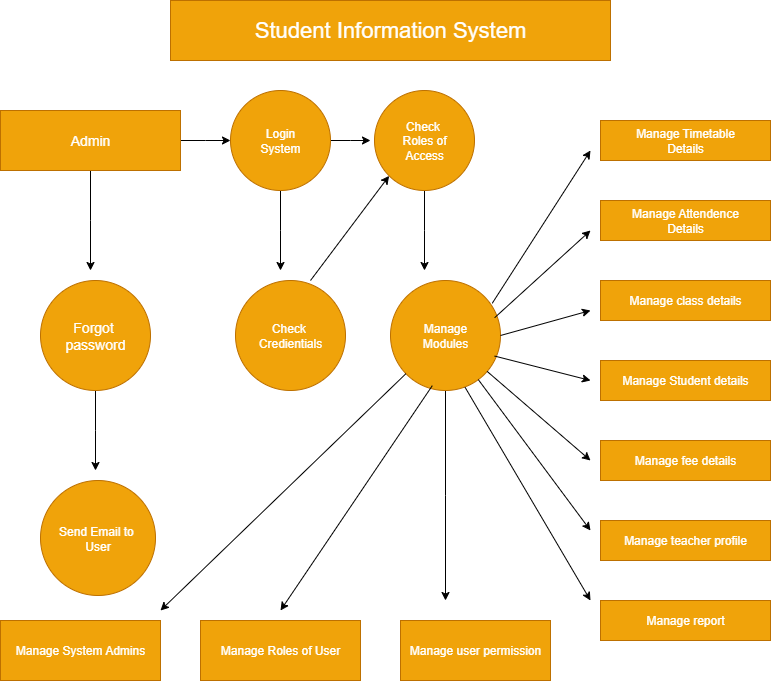

The diagram above was exported from draw.io. Its source (the exported page's mxGraphModel, read from the mxfile embedded in the PNG):
<mxGraphModel dx="1042" dy="561" grid="1" gridSize="10" guides="1" tooltips="1" connect="1" arrows="1" fold="1" page="1" pageScale="1" pageWidth="827" pageHeight="1169" math="0" shadow="0">
  <root>
    <mxCell id="XuTJmWdPcnS0E2_wKAt8-0" />
    <mxCell id="XuTJmWdPcnS0E2_wKAt8-1" parent="XuTJmWdPcnS0E2_wKAt8-0" />
    <mxCell id="XuTJmWdPcnS0E2_wKAt8-2" value="&lt;font style=&quot;font-size: 22px;&quot;&gt;Student Information System&lt;/font&gt;" style="rounded=0;whiteSpace=wrap;html=1;fillColor=#f0a30a;fontColor=#FFFFFF;strokeColor=#BD7000;" vertex="1" parent="XuTJmWdPcnS0E2_wKAt8-1">
      <mxGeometry x="210" y="40" width="440" height="60" as="geometry" />
    </mxCell>
    <mxCell id="XuTJmWdPcnS0E2_wKAt8-3" style="edgeStyle=orthogonalEdgeStyle;rounded=0;orthogonalLoop=1;jettySize=auto;html=1;exitX=0.5;exitY=1;exitDx=0;exitDy=0;" edge="1" parent="XuTJmWdPcnS0E2_wKAt8-1" source="XuTJmWdPcnS0E2_wKAt8-5">
      <mxGeometry relative="1" as="geometry">
        <mxPoint x="130" y="310" as="targetPoint" />
      </mxGeometry>
    </mxCell>
    <mxCell id="XuTJmWdPcnS0E2_wKAt8-4" style="edgeStyle=orthogonalEdgeStyle;rounded=0;orthogonalLoop=1;jettySize=auto;html=1;" edge="1" parent="XuTJmWdPcnS0E2_wKAt8-1" source="XuTJmWdPcnS0E2_wKAt8-5">
      <mxGeometry relative="1" as="geometry">
        <mxPoint x="270" y="180" as="targetPoint" />
      </mxGeometry>
    </mxCell>
    <mxCell id="XuTJmWdPcnS0E2_wKAt8-5" value="&lt;font style=&quot;font-size: 14px;&quot;&gt;Admin&lt;/font&gt;" style="rounded=0;whiteSpace=wrap;html=1;fillColor=#f0a30a;fontColor=#FFFFFF;strokeColor=#BD7000;" vertex="1" parent="XuTJmWdPcnS0E2_wKAt8-1">
      <mxGeometry x="40" y="150" width="180" height="60" as="geometry" />
    </mxCell>
    <mxCell id="XuTJmWdPcnS0E2_wKAt8-6" style="edgeStyle=orthogonalEdgeStyle;rounded=0;orthogonalLoop=1;jettySize=auto;html=1;exitX=0.5;exitY=1;exitDx=0;exitDy=0;" edge="1" parent="XuTJmWdPcnS0E2_wKAt8-1" source="XuTJmWdPcnS0E2_wKAt8-7">
      <mxGeometry relative="1" as="geometry">
        <mxPoint x="135" y="510" as="targetPoint" />
      </mxGeometry>
    </mxCell>
    <mxCell id="XuTJmWdPcnS0E2_wKAt8-7" value="&lt;font style=&quot;font-size: 14px;&quot;&gt;Forgot&amp;nbsp;&lt;/font&gt;&lt;div&gt;&lt;font style=&quot;font-size: 14px;&quot;&gt;password&lt;/font&gt;&lt;/div&gt;" style="ellipse;whiteSpace=wrap;html=1;aspect=fixed;fillColor=#f0a30a;fontColor=#FFFFFF;strokeColor=#BD7000;" vertex="1" parent="XuTJmWdPcnS0E2_wKAt8-1">
      <mxGeometry x="80" y="320" width="110" height="110" as="geometry" />
    </mxCell>
    <mxCell id="XuTJmWdPcnS0E2_wKAt8-8" value="Check&amp;nbsp;&lt;div&gt;Credientials&lt;/div&gt;" style="ellipse;whiteSpace=wrap;html=1;aspect=fixed;fillColor=#f0a30a;fontColor=#FFFFFF;strokeColor=#BD7000;" vertex="1" parent="XuTJmWdPcnS0E2_wKAt8-1">
      <mxGeometry x="275" y="320" width="110" height="110" as="geometry" />
    </mxCell>
    <mxCell id="XuTJmWdPcnS0E2_wKAt8-9" style="edgeStyle=orthogonalEdgeStyle;rounded=0;orthogonalLoop=1;jettySize=auto;html=1;exitX=1;exitY=0.5;exitDx=0;exitDy=0;" edge="1" parent="XuTJmWdPcnS0E2_wKAt8-1" source="XuTJmWdPcnS0E2_wKAt8-11">
      <mxGeometry relative="1" as="geometry">
        <mxPoint x="410" y="180" as="targetPoint" />
      </mxGeometry>
    </mxCell>
    <mxCell id="XuTJmWdPcnS0E2_wKAt8-10" style="edgeStyle=orthogonalEdgeStyle;rounded=0;orthogonalLoop=1;jettySize=auto;html=1;exitX=0.5;exitY=1;exitDx=0;exitDy=0;" edge="1" parent="XuTJmWdPcnS0E2_wKAt8-1" source="XuTJmWdPcnS0E2_wKAt8-11">
      <mxGeometry relative="1" as="geometry">
        <mxPoint x="320" y="310" as="targetPoint" />
      </mxGeometry>
    </mxCell>
    <mxCell id="XuTJmWdPcnS0E2_wKAt8-11" value="Login&lt;div&gt;System&lt;/div&gt;" style="ellipse;whiteSpace=wrap;html=1;aspect=fixed;fillColor=#f0a30a;fontColor=#FFFFFF;strokeColor=#BD7000;" vertex="1" parent="XuTJmWdPcnS0E2_wKAt8-1">
      <mxGeometry x="270" y="130" width="100" height="100" as="geometry" />
    </mxCell>
    <mxCell id="XuTJmWdPcnS0E2_wKAt8-12" style="edgeStyle=orthogonalEdgeStyle;rounded=0;orthogonalLoop=1;jettySize=auto;html=1;exitX=0.5;exitY=1;exitDx=0;exitDy=0;" edge="1" parent="XuTJmWdPcnS0E2_wKAt8-1" source="XuTJmWdPcnS0E2_wKAt8-13">
      <mxGeometry relative="1" as="geometry">
        <mxPoint x="464" y="310" as="targetPoint" />
      </mxGeometry>
    </mxCell>
    <mxCell id="XuTJmWdPcnS0E2_wKAt8-13" value="Check&amp;nbsp;&lt;div&gt;Roles of&lt;/div&gt;&lt;div&gt;Access&lt;/div&gt;" style="ellipse;whiteSpace=wrap;html=1;aspect=fixed;fillColor=#f0a30a;fontColor=#FFFFFF;strokeColor=#BD7000;" vertex="1" parent="XuTJmWdPcnS0E2_wKAt8-1">
      <mxGeometry x="414" y="130" width="100" height="100" as="geometry" />
    </mxCell>
    <mxCell id="XuTJmWdPcnS0E2_wKAt8-14" style="edgeStyle=orthogonalEdgeStyle;rounded=0;orthogonalLoop=1;jettySize=auto;html=1;exitX=0.5;exitY=1;exitDx=0;exitDy=0;" edge="1" parent="XuTJmWdPcnS0E2_wKAt8-1" source="XuTJmWdPcnS0E2_wKAt8-15">
      <mxGeometry relative="1" as="geometry">
        <mxPoint x="485" y="640" as="targetPoint" />
      </mxGeometry>
    </mxCell>
    <mxCell id="XuTJmWdPcnS0E2_wKAt8-15" value="Manage&lt;div&gt;Modules&lt;/div&gt;" style="ellipse;whiteSpace=wrap;html=1;aspect=fixed;fillColor=#f0a30a;fontColor=#FFFFFF;strokeColor=#BD7000;" vertex="1" parent="XuTJmWdPcnS0E2_wKAt8-1">
      <mxGeometry x="430" y="320" width="110" height="110" as="geometry" />
    </mxCell>
    <mxCell id="XuTJmWdPcnS0E2_wKAt8-16" value="Manage Timetable&lt;div&gt;Details&lt;/div&gt;" style="rounded=0;whiteSpace=wrap;html=1;fillColor=#f0a30a;fontColor=#FFFFFF;strokeColor=#BD7000;" vertex="1" parent="XuTJmWdPcnS0E2_wKAt8-1">
      <mxGeometry x="640" y="160" width="170" height="40" as="geometry" />
    </mxCell>
    <mxCell id="XuTJmWdPcnS0E2_wKAt8-17" value="Manage Attendence&lt;div&gt;Details&lt;/div&gt;" style="rounded=0;whiteSpace=wrap;html=1;fillColor=#f0a30a;strokeColor=#BD7000;fontColor=#FFFFFF;" vertex="1" parent="XuTJmWdPcnS0E2_wKAt8-1">
      <mxGeometry x="640" y="240" width="170" height="40" as="geometry" />
    </mxCell>
    <mxCell id="XuTJmWdPcnS0E2_wKAt8-18" value="Manage class details" style="rounded=0;whiteSpace=wrap;html=1;fillColor=#f0a30a;fontColor=#FFFFFF;strokeColor=#BD7000;" vertex="1" parent="XuTJmWdPcnS0E2_wKAt8-1">
      <mxGeometry x="640" y="320" width="170" height="40" as="geometry" />
    </mxCell>
    <mxCell id="XuTJmWdPcnS0E2_wKAt8-19" value="Manage Student details" style="rounded=0;whiteSpace=wrap;html=1;fillColor=#f0a30a;fontColor=#FFFFFF;strokeColor=#BD7000;" vertex="1" parent="XuTJmWdPcnS0E2_wKAt8-1">
      <mxGeometry x="640" y="400" width="170" height="40" as="geometry" />
    </mxCell>
    <mxCell id="XuTJmWdPcnS0E2_wKAt8-20" value="Manage fee details" style="rounded=0;whiteSpace=wrap;html=1;fillColor=#f0a30a;fontColor=#FFFFFF;strokeColor=#BD7000;" vertex="1" parent="XuTJmWdPcnS0E2_wKAt8-1">
      <mxGeometry x="640" y="480" width="170" height="40" as="geometry" />
    </mxCell>
    <mxCell id="XuTJmWdPcnS0E2_wKAt8-21" value="Manage teacher profile" style="rounded=0;whiteSpace=wrap;html=1;fillColor=#f0a30a;fontColor=#FFFFFF;strokeColor=#BD7000;" vertex="1" parent="XuTJmWdPcnS0E2_wKAt8-1">
      <mxGeometry x="640" y="560" width="170" height="40" as="geometry" />
    </mxCell>
    <mxCell id="XuTJmWdPcnS0E2_wKAt8-22" value="Manage report" style="rounded=0;whiteSpace=wrap;html=1;fillColor=#f0a30a;fontColor=#FFFFFF;strokeColor=#BD7000;" vertex="1" parent="XuTJmWdPcnS0E2_wKAt8-1">
      <mxGeometry x="640" y="640" width="170" height="40" as="geometry" />
    </mxCell>
    <mxCell id="XuTJmWdPcnS0E2_wKAt8-23" value="Manage System Admins" style="rounded=0;whiteSpace=wrap;html=1;fillColor=#f0a30a;fontColor=#FFFFFF;strokeColor=#BD7000;" vertex="1" parent="XuTJmWdPcnS0E2_wKAt8-1">
      <mxGeometry x="40" y="660" width="160" height="60" as="geometry" />
    </mxCell>
    <mxCell id="XuTJmWdPcnS0E2_wKAt8-24" value="Manage Roles of User" style="rounded=0;whiteSpace=wrap;html=1;fillColor=#f0a30a;fontColor=#FFFFFF;strokeColor=#BD7000;" vertex="1" parent="XuTJmWdPcnS0E2_wKAt8-1">
      <mxGeometry x="240" y="660" width="160" height="60" as="geometry" />
    </mxCell>
    <mxCell id="XuTJmWdPcnS0E2_wKAt8-25" value="Manage user permission" style="rounded=0;whiteSpace=wrap;html=1;fillColor=#f0a30a;fontColor=#FFFFFF;strokeColor=#BD7000;" vertex="1" parent="XuTJmWdPcnS0E2_wKAt8-1">
      <mxGeometry x="440" y="660" width="150" height="60" as="geometry" />
    </mxCell>
    <mxCell id="XuTJmWdPcnS0E2_wKAt8-26" value="Send Email to&amp;nbsp;&lt;div&gt;User&lt;/div&gt;" style="ellipse;whiteSpace=wrap;html=1;aspect=fixed;fillColor=#f0a30a;fontColor=#FFFFFF;strokeColor=#BD7000;" vertex="1" parent="XuTJmWdPcnS0E2_wKAt8-1">
      <mxGeometry x="80" y="520" width="115" height="115" as="geometry" />
    </mxCell>
    <mxCell id="XuTJmWdPcnS0E2_wKAt8-27" value="" style="endArrow=classic;html=1;rounded=0;entryX=0;entryY=1;entryDx=0;entryDy=0;" edge="1" parent="XuTJmWdPcnS0E2_wKAt8-1" target="XuTJmWdPcnS0E2_wKAt8-13">
      <mxGeometry width="50" height="50" relative="1" as="geometry">
        <mxPoint x="350" y="320" as="sourcePoint" />
        <mxPoint x="400" y="270" as="targetPoint" />
        <Array as="points" />
      </mxGeometry>
    </mxCell>
    <mxCell id="XuTJmWdPcnS0E2_wKAt8-28" value="" style="endArrow=classic;html=1;rounded=0;" edge="1" parent="XuTJmWdPcnS0E2_wKAt8-1" source="XuTJmWdPcnS0E2_wKAt8-15">
      <mxGeometry width="50" height="50" relative="1" as="geometry">
        <mxPoint x="240" y="630" as="sourcePoint" />
        <mxPoint x="200" y="650" as="targetPoint" />
      </mxGeometry>
    </mxCell>
    <mxCell id="XuTJmWdPcnS0E2_wKAt8-29" value="" style="endArrow=classic;html=1;rounded=0;exitX=0.38;exitY=0.956;exitDx=0;exitDy=0;exitPerimeter=0;" edge="1" parent="XuTJmWdPcnS0E2_wKAt8-1" source="XuTJmWdPcnS0E2_wKAt8-15">
      <mxGeometry width="50" height="50" relative="1" as="geometry">
        <mxPoint x="364" y="600" as="sourcePoint" />
        <mxPoint x="320" y="650" as="targetPoint" />
      </mxGeometry>
    </mxCell>
    <mxCell id="XuTJmWdPcnS0E2_wKAt8-30" value="" style="endArrow=classic;html=1;rounded=0;exitX=0.678;exitY=0.971;exitDx=0;exitDy=0;exitPerimeter=0;" edge="1" parent="XuTJmWdPcnS0E2_wKAt8-1" source="XuTJmWdPcnS0E2_wKAt8-15">
      <mxGeometry width="50" height="50" relative="1" as="geometry">
        <mxPoint x="505" y="430" as="sourcePoint" />
        <mxPoint x="630" y="640" as="targetPoint" />
      </mxGeometry>
    </mxCell>
    <mxCell id="XuTJmWdPcnS0E2_wKAt8-31" value="" style="endArrow=classic;html=1;rounded=0;" edge="1" parent="XuTJmWdPcnS0E2_wKAt8-1" source="XuTJmWdPcnS0E2_wKAt8-15">
      <mxGeometry width="50" height="50" relative="1" as="geometry">
        <mxPoint x="550" y="470" as="sourcePoint" />
        <mxPoint x="630" y="570" as="targetPoint" />
      </mxGeometry>
    </mxCell>
    <mxCell id="XuTJmWdPcnS0E2_wKAt8-32" value="" style="endArrow=classic;html=1;rounded=0;" edge="1" parent="XuTJmWdPcnS0E2_wKAt8-1" source="XuTJmWdPcnS0E2_wKAt8-15">
      <mxGeometry width="50" height="50" relative="1" as="geometry">
        <mxPoint x="550" y="440" as="sourcePoint" />
        <mxPoint x="630" y="500" as="targetPoint" />
      </mxGeometry>
    </mxCell>
    <mxCell id="XuTJmWdPcnS0E2_wKAt8-33" value="" style="endArrow=classic;html=1;rounded=0;exitX=0.947;exitY=0.687;exitDx=0;exitDy=0;exitPerimeter=0;" edge="1" parent="XuTJmWdPcnS0E2_wKAt8-1" source="XuTJmWdPcnS0E2_wKAt8-15">
      <mxGeometry width="50" height="50" relative="1" as="geometry">
        <mxPoint x="530" y="390" as="sourcePoint" />
        <mxPoint x="630" y="420" as="targetPoint" />
      </mxGeometry>
    </mxCell>
    <mxCell id="XuTJmWdPcnS0E2_wKAt8-34" value="" style="endArrow=classic;html=1;rounded=0;" edge="1" parent="XuTJmWdPcnS0E2_wKAt8-1">
      <mxGeometry width="50" height="50" relative="1" as="geometry">
        <mxPoint x="540" y="375" as="sourcePoint" />
        <mxPoint x="630" y="350" as="targetPoint" />
      </mxGeometry>
    </mxCell>
    <mxCell id="XuTJmWdPcnS0E2_wKAt8-35" value="" style="endArrow=classic;html=1;rounded=0;exitX=0.947;exitY=0.338;exitDx=0;exitDy=0;exitPerimeter=0;" edge="1" parent="XuTJmWdPcnS0E2_wKAt8-1" source="XuTJmWdPcnS0E2_wKAt8-15">
      <mxGeometry width="50" height="50" relative="1" as="geometry">
        <mxPoint x="540" y="360" as="sourcePoint" />
        <mxPoint x="630" y="270" as="targetPoint" />
      </mxGeometry>
    </mxCell>
    <mxCell id="XuTJmWdPcnS0E2_wKAt8-36" value="" style="endArrow=classic;html=1;rounded=0;exitX=0.925;exitY=0.207;exitDx=0;exitDy=0;exitPerimeter=0;" edge="1" parent="XuTJmWdPcnS0E2_wKAt8-1" source="XuTJmWdPcnS0E2_wKAt8-15">
      <mxGeometry width="50" height="50" relative="1" as="geometry">
        <mxPoint x="540" y="330" as="sourcePoint" />
        <mxPoint x="630" y="190" as="targetPoint" />
      </mxGeometry>
    </mxCell>
  </root>
</mxGraphModel>